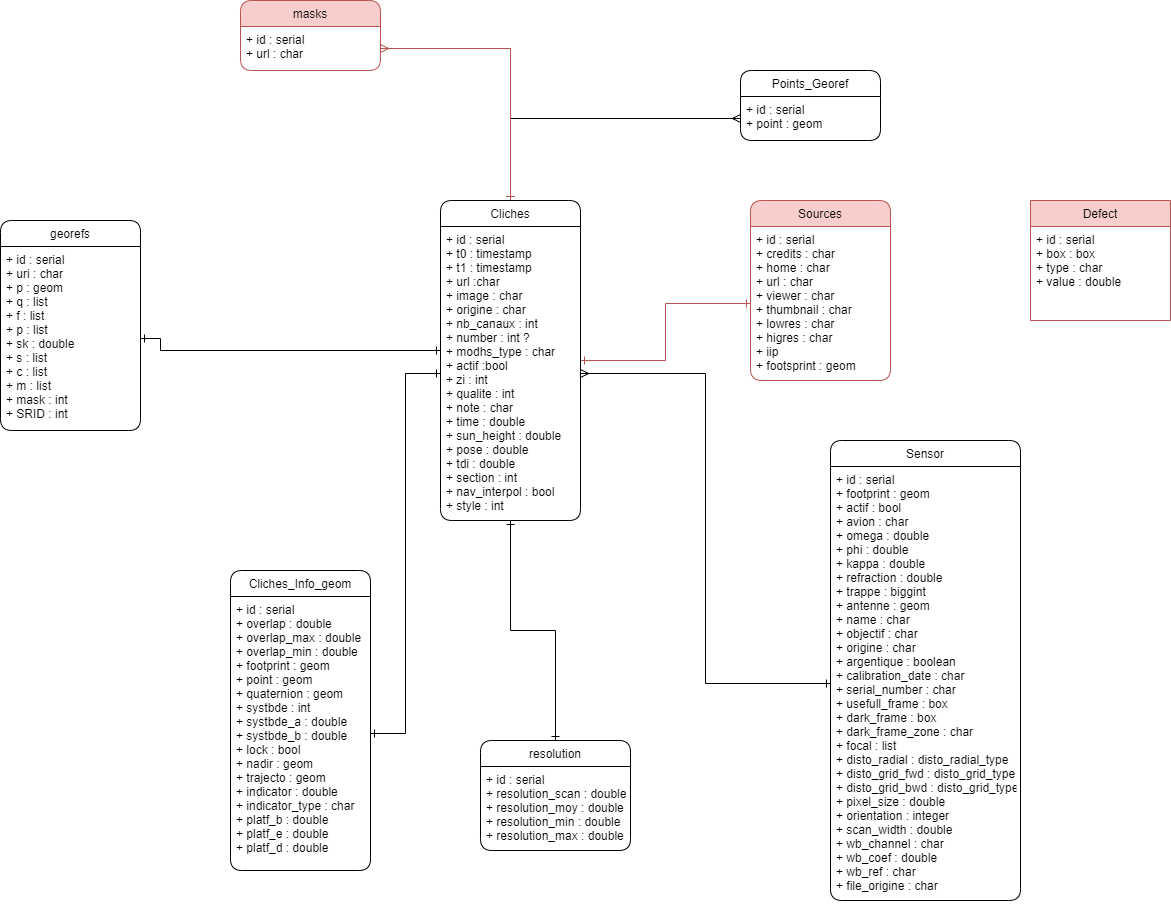

The diagram above was exported from draw.io. Its source (the exported page's mxGraphModel, read from the mxfile embedded in the PNG):
<mxGraphModel dx="2903" dy="2131" grid="1" gridSize="10" guides="1" tooltips="1" connect="1" arrows="1" fold="1" page="1" pageScale="1" pageWidth="827" pageHeight="1169" math="0" shadow="0">
  <root>
    <mxCell id="WIyWlLk6GJQsqaUBKTNV-0" />
    <mxCell id="WIyWlLk6GJQsqaUBKTNV-1" parent="WIyWlLk6GJQsqaUBKTNV-0" />
    <mxCell id="IIozmh8vGt018CcwxYpT-12" style="edgeStyle=orthogonalEdgeStyle;rounded=0;orthogonalLoop=1;jettySize=auto;html=1;startArrow=ERone;startFill=0;endArrow=ERmany;endFill=0;" parent="WIyWlLk6GJQsqaUBKTNV-1" source="pAo_DXgDJALzNGYc-Boo-2" target="IIozmh8vGt018CcwxYpT-9" edge="1">
      <mxGeometry relative="1" as="geometry" />
    </mxCell>
    <mxCell id="IIozmh8vGt018CcwxYpT-14" style="edgeStyle=orthogonalEdgeStyle;rounded=0;orthogonalLoop=1;jettySize=auto;html=1;startArrow=ERone;startFill=0;endArrow=ERmany;endFill=0;fillColor=#f8cecc;strokeColor=#b85450;" parent="WIyWlLk6GJQsqaUBKTNV-1" source="pAo_DXgDJALzNGYc-Boo-2" target="pAo_DXgDJALzNGYc-Boo-14" edge="1">
      <mxGeometry relative="1" as="geometry" />
    </mxCell>
    <mxCell id="IIozmh8vGt018CcwxYpT-20" style="edgeStyle=orthogonalEdgeStyle;rounded=0;orthogonalLoop=1;jettySize=auto;html=1;entryX=0.5;entryY=0;entryDx=0;entryDy=0;startArrow=ERone;startFill=0;endArrow=ERone;endFill=0;" parent="WIyWlLk6GJQsqaUBKTNV-1" source="pAo_DXgDJALzNGYc-Boo-2" target="pAo_DXgDJALzNGYc-Boo-26" edge="1">
      <mxGeometry relative="1" as="geometry" />
    </mxCell>
    <mxCell id="IIozmh8vGt018CcwxYpT-22" style="edgeStyle=orthogonalEdgeStyle;rounded=0;orthogonalLoop=1;jettySize=auto;html=1;startArrow=ERone;startFill=0;endArrow=ERone;endFill=0;fillColor=#f8cecc;strokeColor=#b85450;" parent="WIyWlLk6GJQsqaUBKTNV-1" source="pAo_DXgDJALzNGYc-Boo-2" target="pAo_DXgDJALzNGYc-Boo-20" edge="1">
      <mxGeometry relative="1" as="geometry" />
    </mxCell>
    <mxCell id="pAo_DXgDJALzNGYc-Boo-2" value="Cliches" style="swimlane;fontStyle=0;childLayout=stackLayout;horizontal=1;startSize=26;fillColor=none;horizontalStack=0;resizeParent=1;resizeParentMax=0;resizeLast=0;collapsible=1;marginBottom=0;rounded=1;" parent="WIyWlLk6GJQsqaUBKTNV-1" vertex="1">
      <mxGeometry x="-190" y="150" width="140" height="320" as="geometry" />
    </mxCell>
    <mxCell id="pAo_DXgDJALzNGYc-Boo-3" value="+ id : serial&#10;+ t0 : timestamp&#10;+ t1 : timestamp&#10;+ url :char &#10;+ image : char&#10;+ origine : char&#10;+ nb_canaux : int&#10;+ number : int ?&#10;+ modhs_type : char&#10;+ actif :bool&#10;+ zi : int&#10;+ qualite : int&#10;+ note : char&#10;+ time : double&#10;+ sun_height : double&#10;+ pose : double&#10;+ tdi : double&#10;+ section : int&#10;+ nav_interpol : bool&#10;+ style : int&#10;" style="text;strokeColor=none;fillColor=none;align=left;verticalAlign=top;spacingLeft=4;spacingRight=4;overflow=hidden;rotatable=0;points=[[0,0.5],[1,0.5]];portConstraint=eastwest;" parent="pAo_DXgDJALzNGYc-Boo-2" vertex="1">
      <mxGeometry y="26" width="140" height="294" as="geometry" />
    </mxCell>
    <mxCell id="pAo_DXgDJALzNGYc-Boo-4" value="Sensor" style="swimlane;fontStyle=0;childLayout=stackLayout;horizontal=1;startSize=26;fillColor=none;horizontalStack=0;resizeParent=1;resizeParentMax=0;resizeLast=0;collapsible=1;marginBottom=0;rounded=1;" parent="WIyWlLk6GJQsqaUBKTNV-1" vertex="1">
      <mxGeometry x="200" y="390" width="190" height="460" as="geometry" />
    </mxCell>
    <mxCell id="pAo_DXgDJALzNGYc-Boo-5" value="+ id : serial&#10;+ footprint : geom&#10;+ actif : bool&#10;+ avion : char&#10;+ omega : double&#10;+ phi : double&#10;+ kappa : double&#10;+ refraction : double&#10;+ trappe : biggint&#10;+ antenne : geom&#10;+ name : char&#10;+ objectif : char&#10;+ origine : char&#10;+ argentique : boolean&#10;+ calibration_date : char&#10;+ serial_number : char&#10;+ usefull_frame : box&#10;+ dark_frame : box&#10;+ dark_frame_zone : char&#10;+ focal : list&#10;+ disto_radial : disto_radial_type&#10;+ disto_grid_fwd : disto_grid_type&#10;+ disto_grid_bwd : disto_grid_type&#10;+ pixel_size : double&#10;+ orientation : integer&#10;+ scan_width : double&#10;+ wb_channel : char&#10;+ wb_coef : double&#10;+ wb_ref : char&#10;+ file_origine : char&#10;" style="text;strokeColor=none;fillColor=none;align=left;verticalAlign=top;spacingLeft=4;spacingRight=4;overflow=hidden;rotatable=0;points=[[0,0.5],[1,0.5]];portConstraint=eastwest;" parent="pAo_DXgDJALzNGYc-Boo-4" vertex="1">
      <mxGeometry y="26" width="190" height="434" as="geometry" />
    </mxCell>
    <mxCell id="pAo_DXgDJALzNGYc-Boo-10" value="Defect" style="swimlane;fontStyle=0;childLayout=stackLayout;horizontal=1;startSize=26;fillColor=#f8cecc;horizontalStack=0;resizeParent=1;resizeParentMax=0;resizeLast=0;collapsible=1;marginBottom=0;strokeColor=#b85450;" parent="WIyWlLk6GJQsqaUBKTNV-1" vertex="1">
      <mxGeometry x="400" y="150" width="140" height="120" as="geometry" />
    </mxCell>
    <mxCell id="pAo_DXgDJALzNGYc-Boo-11" value="+ id : serial&#10;+ box : box&#10;+ type : char&#10;+ value : double" style="text;strokeColor=none;fillColor=none;align=left;verticalAlign=top;spacingLeft=4;spacingRight=4;overflow=hidden;rotatable=0;points=[[0,0.5],[1,0.5]];portConstraint=eastwest;" parent="pAo_DXgDJALzNGYc-Boo-10" vertex="1">
      <mxGeometry y="26" width="140" height="94" as="geometry" />
    </mxCell>
    <mxCell id="pAo_DXgDJALzNGYc-Boo-13" value="masks" style="swimlane;fontStyle=0;childLayout=stackLayout;horizontal=1;startSize=26;fillColor=#f8cecc;horizontalStack=0;resizeParent=1;resizeParentMax=0;resizeLast=0;collapsible=1;marginBottom=0;strokeColor=#b85450;rounded=1;" parent="WIyWlLk6GJQsqaUBKTNV-1" vertex="1">
      <mxGeometry x="-390" y="-50" width="140" height="70" as="geometry" />
    </mxCell>
    <mxCell id="pAo_DXgDJALzNGYc-Boo-14" value="+ id : serial&#10;+ url : char" style="text;strokeColor=none;fillColor=none;align=left;verticalAlign=top;spacingLeft=4;spacingRight=4;overflow=hidden;rotatable=0;points=[[0,0.5],[1,0.5]];portConstraint=eastwest;" parent="pAo_DXgDJALzNGYc-Boo-13" vertex="1">
      <mxGeometry y="26" width="140" height="44" as="geometry" />
    </mxCell>
    <mxCell id="pAo_DXgDJALzNGYc-Boo-17" value="georefs" style="swimlane;fontStyle=0;childLayout=stackLayout;horizontal=1;startSize=26;fillColor=none;horizontalStack=0;resizeParent=1;resizeParentMax=0;resizeLast=0;collapsible=1;marginBottom=0;rounded=1;" parent="WIyWlLk6GJQsqaUBKTNV-1" vertex="1">
      <mxGeometry x="-630" y="170" width="140" height="210" as="geometry" />
    </mxCell>
    <mxCell id="pAo_DXgDJALzNGYc-Boo-18" value="+ id : serial&#10;+ uri : char&#10;+ p : geom&#10;+ q : list&#10;+ f : list&#10;+ p : list&#10;+ sk : double&#10;+ s : list&#10;+ c : list&#10;+ m : list&#10;+ mask : int&#10;+ SRID : int&#10;&#10;" style="text;strokeColor=none;fillColor=none;align=left;verticalAlign=top;spacingLeft=4;spacingRight=4;overflow=hidden;rotatable=0;points=[[0,0.5],[1,0.5]];portConstraint=eastwest;" parent="pAo_DXgDJALzNGYc-Boo-17" vertex="1">
      <mxGeometry y="26" width="140" height="184" as="geometry" />
    </mxCell>
    <mxCell id="pAo_DXgDJALzNGYc-Boo-19" value="Sources" style="swimlane;fontStyle=0;childLayout=stackLayout;horizontal=1;startSize=26;fillColor=#f8cecc;horizontalStack=0;resizeParent=1;resizeParentMax=0;resizeLast=0;collapsible=1;marginBottom=0;strokeColor=#b85450;rounded=1;" parent="WIyWlLk6GJQsqaUBKTNV-1" vertex="1">
      <mxGeometry x="120" y="150" width="140" height="180" as="geometry" />
    </mxCell>
    <mxCell id="pAo_DXgDJALzNGYc-Boo-20" value="+ id : serial&#10;+ credits : char&#10;+ home : char&#10;+ url : char&#10;+ viewer : char&#10;+ thumbnail : char&#10;+ lowres : char&#10;+ higres : char&#10;+ iip&#10;+ footsprint : geom&#10;" style="text;strokeColor=none;fillColor=none;align=left;verticalAlign=top;spacingLeft=4;spacingRight=4;overflow=hidden;rotatable=0;points=[[0,0.5],[1,0.5]];portConstraint=eastwest;" parent="pAo_DXgDJALzNGYc-Boo-19" vertex="1">
      <mxGeometry y="26" width="140" height="154" as="geometry" />
    </mxCell>
    <mxCell id="pAo_DXgDJALzNGYc-Boo-26" value="resolution" style="swimlane;fontStyle=0;childLayout=stackLayout;horizontal=1;startSize=26;fillColor=none;horizontalStack=0;resizeParent=1;resizeParentMax=0;resizeLast=0;collapsible=1;marginBottom=0;rounded=1;" parent="WIyWlLk6GJQsqaUBKTNV-1" vertex="1">
      <mxGeometry x="-150" y="690" width="150" height="110" as="geometry" />
    </mxCell>
    <mxCell id="pAo_DXgDJALzNGYc-Boo-27" value="+ id : serial&#10;+ resolution_scan : double&#10;+ resolution_moy : double&#10;+ resolution_min : double&#10;+ resolution_max : double" style="text;strokeColor=none;fillColor=none;align=left;verticalAlign=top;spacingLeft=4;spacingRight=4;overflow=hidden;rotatable=0;points=[[0,0.5],[1,0.5]];portConstraint=eastwest;" parent="pAo_DXgDJALzNGYc-Boo-26" vertex="1">
      <mxGeometry y="26" width="150" height="84" as="geometry" />
    </mxCell>
    <mxCell id="IIozmh8vGt018CcwxYpT-2" style="edgeStyle=orthogonalEdgeStyle;rounded=0;orthogonalLoop=1;jettySize=auto;html=1;exitX=1;exitY=0.5;exitDx=0;exitDy=0;endArrow=ERone;endFill=0;startArrow=ERmany;startFill=0;" parent="WIyWlLk6GJQsqaUBKTNV-1" source="pAo_DXgDJALzNGYc-Boo-3" target="pAo_DXgDJALzNGYc-Boo-5" edge="1">
      <mxGeometry relative="1" as="geometry" />
    </mxCell>
    <mxCell id="IIozmh8vGt018CcwxYpT-3" style="edgeStyle=orthogonalEdgeStyle;rounded=0;orthogonalLoop=1;jettySize=auto;html=1;exitX=1;exitY=0.5;exitDx=0;exitDy=0;startArrow=ERone;startFill=0;endArrow=ERone;endFill=0;" parent="WIyWlLk6GJQsqaUBKTNV-1" source="pAo_DXgDJALzNGYc-Boo-18" target="pAo_DXgDJALzNGYc-Boo-3" edge="1">
      <mxGeometry relative="1" as="geometry">
        <Array as="points">
          <mxPoint x="-470" y="300" />
        </Array>
      </mxGeometry>
    </mxCell>
    <mxCell id="IIozmh8vGt018CcwxYpT-8" value="Points_Georef" style="swimlane;fontStyle=0;childLayout=stackLayout;horizontal=1;startSize=26;fillColor=none;horizontalStack=0;resizeParent=1;resizeParentMax=0;resizeLast=0;collapsible=1;marginBottom=0;rounded=1;" parent="WIyWlLk6GJQsqaUBKTNV-1" vertex="1">
      <mxGeometry x="110" y="20" width="140" height="70" as="geometry" />
    </mxCell>
    <mxCell id="IIozmh8vGt018CcwxYpT-9" value="+ id : serial&#10;+ point : geom" style="text;strokeColor=none;fillColor=none;align=left;verticalAlign=top;spacingLeft=4;spacingRight=4;overflow=hidden;rotatable=0;points=[[0,0.5],[1,0.5]];portConstraint=eastwest;" parent="IIozmh8vGt018CcwxYpT-8" vertex="1">
      <mxGeometry y="26" width="140" height="44" as="geometry" />
    </mxCell>
    <mxCell id="IIozmh8vGt018CcwxYpT-15" value="Cliches_Info_geom" style="swimlane;fontStyle=0;childLayout=stackLayout;horizontal=1;startSize=26;fillColor=none;horizontalStack=0;resizeParent=1;resizeParentMax=0;resizeLast=0;collapsible=1;marginBottom=0;rounded=1;" parent="WIyWlLk6GJQsqaUBKTNV-1" vertex="1">
      <mxGeometry x="-400" y="520" width="140" height="300" as="geometry" />
    </mxCell>
    <mxCell id="IIozmh8vGt018CcwxYpT-16" value="+ id : serial&#10;+ overlap : double&#10;+ overlap_max : double&#10;+ overlap_min : double&#10;+ footprint : geom&#10;+ point : geom&#10;+ quaternion : geom&#10;+ systbde : int&#10;+ systbde_a : double&#10;+ systbde_b : double&#10;+ lock : bool&#10;+ nadir : geom&#10;+ trajecto : geom&#10;+ indicator : double&#10;+ indicator_type : char&#10;+ platf_b : double&#10;+ platf_e : double&#10;+ platf_d : double&#10;" style="text;strokeColor=none;fillColor=none;align=left;verticalAlign=top;spacingLeft=4;spacingRight=4;overflow=hidden;rotatable=0;points=[[0,0.5],[1,0.5]];portConstraint=eastwest;" parent="IIozmh8vGt018CcwxYpT-15" vertex="1">
      <mxGeometry y="26" width="140" height="274" as="geometry" />
    </mxCell>
    <mxCell id="IIozmh8vGt018CcwxYpT-19" style="edgeStyle=orthogonalEdgeStyle;rounded=0;orthogonalLoop=1;jettySize=auto;html=1;startArrow=ERone;startFill=0;endArrow=ERone;endFill=0;" parent="WIyWlLk6GJQsqaUBKTNV-1" source="IIozmh8vGt018CcwxYpT-16" target="pAo_DXgDJALzNGYc-Boo-3" edge="1">
      <mxGeometry relative="1" as="geometry" />
    </mxCell>
  </root>
</mxGraphModel>